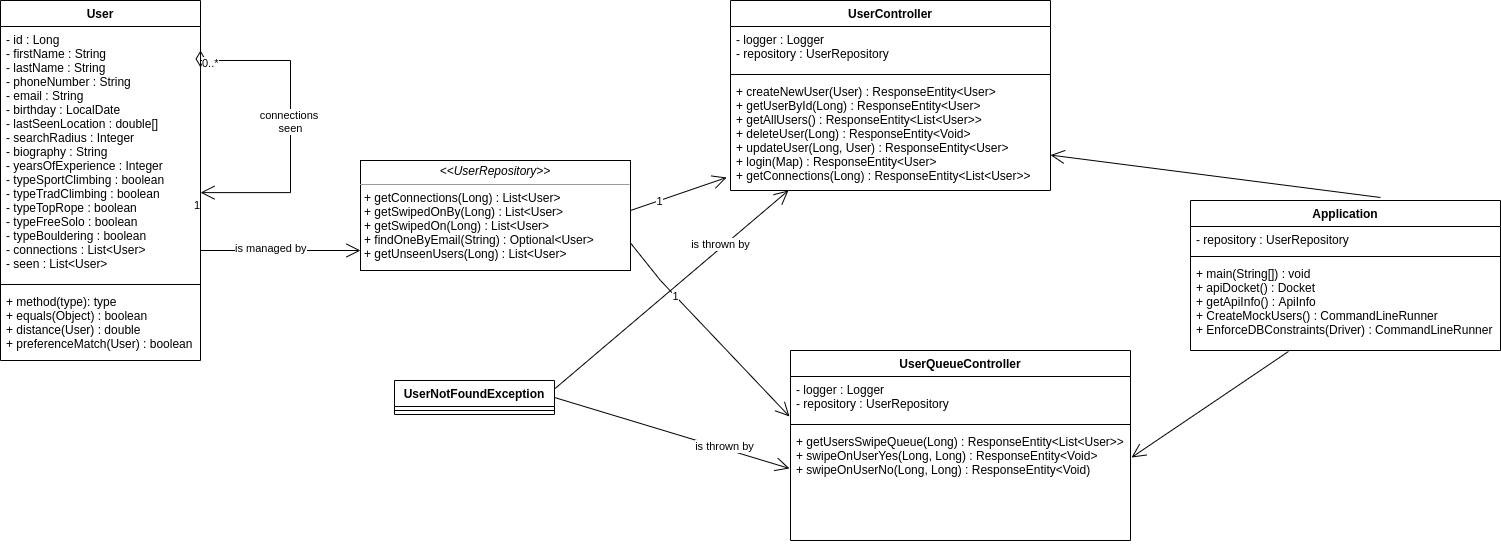

The diagram above was exported from draw.io. Its source (the exported page's mxGraphModel, read from the mxfile embedded in the PNG):
<mxGraphModel dx="1422" dy="800" grid="1" gridSize="10" guides="1" tooltips="1" connect="1" arrows="1" fold="1" page="1" pageScale="1" pageWidth="827" pageHeight="1169" math="0" shadow="0">
  <root>
    <mxCell id="WIyWlLk6GJQsqaUBKTNV-0" />
    <mxCell id="WIyWlLk6GJQsqaUBKTNV-1" parent="WIyWlLk6GJQsqaUBKTNV-0" />
    <mxCell id="Qua-k4bao82vrv8KJJdw-0" value="User" style="swimlane;fontStyle=1;align=center;verticalAlign=top;childLayout=stackLayout;horizontal=1;startSize=26;horizontalStack=0;resizeParent=1;resizeParentMax=0;resizeLast=0;collapsible=1;marginBottom=0;" vertex="1" parent="WIyWlLk6GJQsqaUBKTNV-1">
      <mxGeometry x="20" y="20" width="200" height="360" as="geometry" />
    </mxCell>
    <mxCell id="Qua-k4bao82vrv8KJJdw-1" value="- id : Long&#10;- firstName : String&#10;- lastName : String&#10;- phoneNumber : String&#10;- email : String&#10;- birthday : LocalDate&#10;- lastSeenLocation : double[]&#10;- searchRadius : Integer&#10;- biography : String&#10;- yearsOfExperience : Integer&#10;- typeSportClimbing : boolean&#10;- typeTradClimbing : boolean&#10;- typeTopRope : boolean&#10;- typeFreeSolo : boolean&#10;- typeBouldering : boolean&#10;- connections : List&lt;User&gt;&#10;- seen : List&lt;User&gt;" style="text;strokeColor=none;fillColor=none;align=left;verticalAlign=top;spacingLeft=4;spacingRight=4;overflow=hidden;rotatable=0;points=[[0,0.5],[1,0.5]];portConstraint=eastwest;" vertex="1" parent="Qua-k4bao82vrv8KJJdw-0">
      <mxGeometry y="26" width="200" height="254" as="geometry" />
    </mxCell>
    <mxCell id="Qua-k4bao82vrv8KJJdw-2" value="" style="line;strokeWidth=1;fillColor=none;align=left;verticalAlign=middle;spacingTop=-1;spacingLeft=3;spacingRight=3;rotatable=0;labelPosition=right;points=[];portConstraint=eastwest;" vertex="1" parent="Qua-k4bao82vrv8KJJdw-0">
      <mxGeometry y="280" width="200" height="8" as="geometry" />
    </mxCell>
    <mxCell id="Qua-k4bao82vrv8KJJdw-3" value="+ method(type): type&#10;+ equals(Object) : boolean&#10;+ distance(User) : double&#10;+ preferenceMatch(User) : boolean" style="text;strokeColor=none;fillColor=none;align=left;verticalAlign=top;spacingLeft=4;spacingRight=4;overflow=hidden;rotatable=0;points=[[0,0.5],[1,0.5]];portConstraint=eastwest;" vertex="1" parent="Qua-k4bao82vrv8KJJdw-0">
      <mxGeometry y="288" width="200" height="72" as="geometry" />
    </mxCell>
    <mxCell id="Qua-k4bao82vrv8KJJdw-4" value="connections&amp;nbsp;&lt;br&gt;seen" style="endArrow=open;html=1;endSize=12;startArrow=diamondThin;startSize=14;startFill=0;edgeStyle=orthogonalEdgeStyle;rounded=0;entryX=1;entryY=0.654;entryDx=0;entryDy=0;entryPerimeter=0;" edge="1" parent="WIyWlLk6GJQsqaUBKTNV-1" target="Qua-k4bao82vrv8KJJdw-1">
      <mxGeometry relative="1" as="geometry">
        <mxPoint x="220" y="70" as="sourcePoint" />
        <mxPoint x="380" y="70" as="targetPoint" />
        <Array as="points">
          <mxPoint x="220" y="80" />
          <mxPoint x="310" y="80" />
          <mxPoint x="310" y="212" />
        </Array>
      </mxGeometry>
    </mxCell>
    <mxCell id="Qua-k4bao82vrv8KJJdw-5" value="0..*" style="edgeLabel;resizable=0;html=1;align=left;verticalAlign=top;" connectable="0" vertex="1" parent="Qua-k4bao82vrv8KJJdw-4">
      <mxGeometry x="-1" relative="1" as="geometry" />
    </mxCell>
    <mxCell id="Qua-k4bao82vrv8KJJdw-6" value="1" style="edgeLabel;resizable=0;html=1;align=right;verticalAlign=top;" connectable="0" vertex="1" parent="Qua-k4bao82vrv8KJJdw-4">
      <mxGeometry x="1" relative="1" as="geometry" />
    </mxCell>
    <mxCell id="Qua-k4bao82vrv8KJJdw-7" value="UserNotFoundException" style="swimlane;fontStyle=1;align=center;verticalAlign=top;childLayout=stackLayout;horizontal=1;startSize=26;horizontalStack=0;resizeParent=1;resizeParentMax=0;resizeLast=0;collapsible=1;marginBottom=0;html=0;" vertex="1" parent="WIyWlLk6GJQsqaUBKTNV-1">
      <mxGeometry x="414" y="400" width="160" height="34" as="geometry" />
    </mxCell>
    <mxCell id="Qua-k4bao82vrv8KJJdw-9" value="" style="line;strokeWidth=1;fillColor=none;align=left;verticalAlign=middle;spacingTop=-1;spacingLeft=3;spacingRight=3;rotatable=0;labelPosition=right;points=[];portConstraint=eastwest;html=0;" vertex="1" parent="Qua-k4bao82vrv8KJJdw-7">
      <mxGeometry y="26" width="160" height="8" as="geometry" />
    </mxCell>
    <mxCell id="Qua-k4bao82vrv8KJJdw-12" value="&lt;p style=&quot;margin: 0px ; margin-top: 4px ; text-align: center&quot;&gt;&lt;i&gt;&amp;lt;&amp;lt;UserRepository&amp;gt;&amp;gt;&lt;/i&gt;&lt;br&gt;&lt;/p&gt;&lt;hr size=&quot;1&quot;&gt;&lt;p style=&quot;margin: 0px ; margin-left: 4px&quot;&gt;&lt;/p&gt;&lt;p style=&quot;margin: 0px ; margin-left: 4px&quot;&gt;&lt;span&gt;+ getConnections(Long) : List&amp;lt;User&amp;gt;&lt;/span&gt;&lt;br&gt;&lt;/p&gt;&lt;p style=&quot;margin: 0px ; margin-left: 4px&quot;&gt;+ getSwipedOnBy(Long) : List&amp;lt;User&amp;gt;&lt;/p&gt;&lt;p style=&quot;margin: 0px ; margin-left: 4px&quot;&gt;+ getSwipedOn(Long) : List&amp;lt;User&amp;gt;&lt;/p&gt;&lt;p style=&quot;margin: 0px ; margin-left: 4px&quot;&gt;+ findOneByEmail(String) : Optional&amp;lt;User&amp;gt;&lt;/p&gt;&lt;p style=&quot;margin: 0px ; margin-left: 4px&quot;&gt;+ getUnseenUsers(Long) : List&amp;lt;User&amp;gt;&lt;/p&gt;" style="verticalAlign=top;align=left;overflow=fill;fontSize=12;fontFamily=Helvetica;html=1;" vertex="1" parent="WIyWlLk6GJQsqaUBKTNV-1">
      <mxGeometry x="380" y="180" width="270" height="110" as="geometry" />
    </mxCell>
    <mxCell id="Qua-k4bao82vrv8KJJdw-13" value="UserController" style="swimlane;fontStyle=1;align=center;verticalAlign=top;childLayout=stackLayout;horizontal=1;startSize=26;horizontalStack=0;resizeParent=1;resizeParentMax=0;resizeLast=0;collapsible=1;marginBottom=0;html=0;" vertex="1" parent="WIyWlLk6GJQsqaUBKTNV-1">
      <mxGeometry x="750" y="20" width="320" height="190" as="geometry" />
    </mxCell>
    <mxCell id="Qua-k4bao82vrv8KJJdw-14" value="- logger : Logger&#10;- repository : UserRepository&#10;" style="text;strokeColor=none;fillColor=none;align=left;verticalAlign=top;spacingLeft=4;spacingRight=4;overflow=hidden;rotatable=0;points=[[0,0.5],[1,0.5]];portConstraint=eastwest;html=0;" vertex="1" parent="Qua-k4bao82vrv8KJJdw-13">
      <mxGeometry y="26" width="320" height="44" as="geometry" />
    </mxCell>
    <mxCell id="Qua-k4bao82vrv8KJJdw-15" value="" style="line;strokeWidth=1;fillColor=none;align=left;verticalAlign=middle;spacingTop=-1;spacingLeft=3;spacingRight=3;rotatable=0;labelPosition=right;points=[];portConstraint=eastwest;html=0;" vertex="1" parent="Qua-k4bao82vrv8KJJdw-13">
      <mxGeometry y="70" width="320" height="8" as="geometry" />
    </mxCell>
    <mxCell id="Qua-k4bao82vrv8KJJdw-16" value="+ createNewUser(User) : ResponseEntity&lt;User&gt;&#10;+ getUserById(Long) : ResponseEntity&lt;User&gt;&#10;+ getAllUsers() : ResponseEntity&lt;List&lt;User&gt;&gt;&#10;+ deleteUser(Long) : ResponseEntity&lt;Void&gt;&#10;+ updateUser(Long, User) : ResponseEntity&lt;User&gt;&#10;+ login(Map) : ResponseEntity&lt;User&gt;&#10;+ getConnections(Long) : ResponseEntity&lt;List&lt;User&gt;&gt;" style="text;strokeColor=none;fillColor=none;align=left;verticalAlign=top;spacingLeft=4;spacingRight=4;overflow=hidden;rotatable=0;points=[[0,0.5],[1,0.5]];portConstraint=eastwest;html=0;" vertex="1" parent="Qua-k4bao82vrv8KJJdw-13">
      <mxGeometry y="78" width="320" height="112" as="geometry" />
    </mxCell>
    <mxCell id="Qua-k4bao82vrv8KJJdw-20" value="UserQueueController" style="swimlane;fontStyle=1;align=center;verticalAlign=top;childLayout=stackLayout;horizontal=1;startSize=26;horizontalStack=0;resizeParent=1;resizeParentMax=0;resizeLast=0;collapsible=1;marginBottom=0;html=0;" vertex="1" parent="WIyWlLk6GJQsqaUBKTNV-1">
      <mxGeometry x="810" y="370" width="340" height="190" as="geometry" />
    </mxCell>
    <mxCell id="Qua-k4bao82vrv8KJJdw-21" value="- logger : Logger&#10;- repository : UserRepository&#10;" style="text;strokeColor=none;fillColor=none;align=left;verticalAlign=top;spacingLeft=4;spacingRight=4;overflow=hidden;rotatable=0;points=[[0,0.5],[1,0.5]];portConstraint=eastwest;html=0;" vertex="1" parent="Qua-k4bao82vrv8KJJdw-20">
      <mxGeometry y="26" width="340" height="44" as="geometry" />
    </mxCell>
    <mxCell id="Qua-k4bao82vrv8KJJdw-22" value="" style="line;strokeWidth=1;fillColor=none;align=left;verticalAlign=middle;spacingTop=-1;spacingLeft=3;spacingRight=3;rotatable=0;labelPosition=right;points=[];portConstraint=eastwest;html=0;" vertex="1" parent="Qua-k4bao82vrv8KJJdw-20">
      <mxGeometry y="70" width="340" height="8" as="geometry" />
    </mxCell>
    <mxCell id="Qua-k4bao82vrv8KJJdw-23" value="+ getUsersSwipeQueue(Long) : ResponseEntity&lt;List&lt;User&gt;&gt;&#10;+ swipeOnUserYes(Long, Long) : ResponseEntity&lt;Void&gt;&#10;+ swipeOnUserNo(Long, Long) : ResponseEntity&lt;Void)" style="text;strokeColor=none;fillColor=none;align=left;verticalAlign=top;spacingLeft=4;spacingRight=4;overflow=hidden;rotatable=0;points=[[0,0.5],[1,0.5]];portConstraint=eastwest;html=0;" vertex="1" parent="Qua-k4bao82vrv8KJJdw-20">
      <mxGeometry y="78" width="340" height="112" as="geometry" />
    </mxCell>
    <mxCell id="Qua-k4bao82vrv8KJJdw-25" value="Application" style="swimlane;fontStyle=1;align=center;verticalAlign=top;childLayout=stackLayout;horizontal=1;startSize=26;horizontalStack=0;resizeParent=1;resizeParentMax=0;resizeLast=0;collapsible=1;marginBottom=0;html=0;" vertex="1" parent="WIyWlLk6GJQsqaUBKTNV-1">
      <mxGeometry x="1210" y="220" width="310" height="150" as="geometry" />
    </mxCell>
    <mxCell id="Qua-k4bao82vrv8KJJdw-26" value="- repository : UserRepository" style="text;strokeColor=none;fillColor=none;align=left;verticalAlign=top;spacingLeft=4;spacingRight=4;overflow=hidden;rotatable=0;points=[[0,0.5],[1,0.5]];portConstraint=eastwest;html=0;" vertex="1" parent="Qua-k4bao82vrv8KJJdw-25">
      <mxGeometry y="26" width="310" height="26" as="geometry" />
    </mxCell>
    <mxCell id="Qua-k4bao82vrv8KJJdw-27" value="" style="line;strokeWidth=1;fillColor=none;align=left;verticalAlign=middle;spacingTop=-1;spacingLeft=3;spacingRight=3;rotatable=0;labelPosition=right;points=[];portConstraint=eastwest;html=0;" vertex="1" parent="Qua-k4bao82vrv8KJJdw-25">
      <mxGeometry y="52" width="310" height="8" as="geometry" />
    </mxCell>
    <mxCell id="Qua-k4bao82vrv8KJJdw-28" value="+ main(String[]) : void&#10;+ apiDocket() : Docket&#10;+ getApiInfo() : ApiInfo&#10;+ CreateMockUsers() : CommandLineRunner&#10;+ EnforceDBConstraints(Driver) : CommandLineRunner" style="text;strokeColor=none;fillColor=none;align=left;verticalAlign=top;spacingLeft=4;spacingRight=4;overflow=hidden;rotatable=0;points=[[0,0.5],[1,0.5]];portConstraint=eastwest;html=0;" vertex="1" parent="Qua-k4bao82vrv8KJJdw-25">
      <mxGeometry y="60" width="310" height="90" as="geometry" />
    </mxCell>
    <mxCell id="Qua-k4bao82vrv8KJJdw-29" value="" style="endArrow=open;endFill=1;endSize=12;html=1;rounded=0;exitX=0.613;exitY=-0.02;exitDx=0;exitDy=0;exitPerimeter=0;" edge="1" parent="WIyWlLk6GJQsqaUBKTNV-1" source="Qua-k4bao82vrv8KJJdw-25" target="Qua-k4bao82vrv8KJJdw-16">
      <mxGeometry width="160" relative="1" as="geometry">
        <mxPoint x="480" y="446.5" as="sourcePoint" />
        <mxPoint x="640" y="446.5" as="targetPoint" />
      </mxGeometry>
    </mxCell>
    <mxCell id="Qua-k4bao82vrv8KJJdw-30" value="" style="endArrow=open;endFill=1;endSize=12;html=1;rounded=0;" edge="1" parent="WIyWlLk6GJQsqaUBKTNV-1">
      <mxGeometry width="160" relative="1" as="geometry">
        <mxPoint x="220" y="270" as="sourcePoint" />
        <mxPoint x="380" y="270" as="targetPoint" />
      </mxGeometry>
    </mxCell>
    <mxCell id="Qua-k4bao82vrv8KJJdw-42" value="is managed by" style="edgeLabel;html=1;align=left;verticalAlign=middle;resizable=0;points=[];" vertex="1" connectable="0" parent="Qua-k4bao82vrv8KJJdw-30">
      <mxGeometry x="-0.5875" y="3" relative="1" as="geometry">
        <mxPoint as="offset" />
      </mxGeometry>
    </mxCell>
    <mxCell id="Qua-k4bao82vrv8KJJdw-32" value="" style="endArrow=open;endFill=1;endSize=12;html=1;rounded=0;entryX=-0.012;entryY=0.884;entryDx=0;entryDy=0;entryPerimeter=0;" edge="1" parent="WIyWlLk6GJQsqaUBKTNV-1" target="Qua-k4bao82vrv8KJJdw-16">
      <mxGeometry width="160" relative="1" as="geometry">
        <mxPoint x="650" y="230" as="sourcePoint" />
        <mxPoint x="810" y="230" as="targetPoint" />
      </mxGeometry>
    </mxCell>
    <mxCell id="Qua-k4bao82vrv8KJJdw-34" value="1" style="edgeLabel;html=1;align=center;verticalAlign=middle;resizable=0;points=[];" vertex="1" connectable="0" parent="Qua-k4bao82vrv8KJJdw-32">
      <mxGeometry x="-0.4151" relative="1" as="geometry">
        <mxPoint as="offset" />
      </mxGeometry>
    </mxCell>
    <mxCell id="Qua-k4bao82vrv8KJJdw-35" value="" style="endArrow=open;endFill=1;endSize=12;html=1;rounded=0;entryX=-0.003;entryY=0.909;entryDx=0;entryDy=0;entryPerimeter=0;exitX=1;exitY=0.75;exitDx=0;exitDy=0;" edge="1" parent="WIyWlLk6GJQsqaUBKTNV-1" source="Qua-k4bao82vrv8KJJdw-12" target="Qua-k4bao82vrv8KJJdw-21">
      <mxGeometry width="160" relative="1" as="geometry">
        <mxPoint x="660" y="240" as="sourcePoint" />
        <mxPoint x="756.1599999999999" y="207.00800000000004" as="targetPoint" />
        <Array as="points">
          <mxPoint x="680" y="300" />
        </Array>
      </mxGeometry>
    </mxCell>
    <mxCell id="Qua-k4bao82vrv8KJJdw-36" value="1" style="edgeLabel;html=1;align=center;verticalAlign=middle;resizable=0;points=[];" vertex="1" connectable="0" parent="Qua-k4bao82vrv8KJJdw-35">
      <mxGeometry x="-0.4151" relative="1" as="geometry">
        <mxPoint as="offset" />
      </mxGeometry>
    </mxCell>
    <mxCell id="Qua-k4bao82vrv8KJJdw-37" value="" style="endArrow=open;endFill=1;endSize=12;html=1;rounded=0;exitX=0.316;exitY=1.011;exitDx=0;exitDy=0;exitPerimeter=0;entryX=1.003;entryY=0.259;entryDx=0;entryDy=0;entryPerimeter=0;" edge="1" parent="WIyWlLk6GJQsqaUBKTNV-1" source="Qua-k4bao82vrv8KJJdw-28" target="Qua-k4bao82vrv8KJJdw-23">
      <mxGeometry width="160" relative="1" as="geometry">
        <mxPoint x="1250" y="400" as="sourcePoint" />
        <mxPoint x="1410" y="400" as="targetPoint" />
      </mxGeometry>
    </mxCell>
    <mxCell id="Qua-k4bao82vrv8KJJdw-38" value="" style="endArrow=open;endFill=1;endSize=12;html=1;rounded=0;exitX=1;exitY=0.25;exitDx=0;exitDy=0;entryX=0.181;entryY=1;entryDx=0;entryDy=0;entryPerimeter=0;" edge="1" parent="WIyWlLk6GJQsqaUBKTNV-1" source="Qua-k4bao82vrv8KJJdw-7" target="Qua-k4bao82vrv8KJJdw-16">
      <mxGeometry width="160" relative="1" as="geometry">
        <mxPoint x="620" y="390" as="sourcePoint" />
        <mxPoint x="820" y="220" as="targetPoint" />
      </mxGeometry>
    </mxCell>
    <mxCell id="Qua-k4bao82vrv8KJJdw-39" value="is thrown by" style="edgeLabel;html=1;align=center;verticalAlign=middle;resizable=0;points=[];" vertex="1" connectable="0" parent="Qua-k4bao82vrv8KJJdw-38">
      <mxGeometry x="0.4346" y="3" relative="1" as="geometry">
        <mxPoint as="offset" />
      </mxGeometry>
    </mxCell>
    <mxCell id="Qua-k4bao82vrv8KJJdw-40" value="" style="endArrow=open;endFill=1;endSize=12;html=1;rounded=0;exitX=1;exitY=0.5;exitDx=0;exitDy=0;entryX=-0.003;entryY=0.357;entryDx=0;entryDy=0;entryPerimeter=0;" edge="1" parent="WIyWlLk6GJQsqaUBKTNV-1" source="Qua-k4bao82vrv8KJJdw-7" target="Qua-k4bao82vrv8KJJdw-23">
      <mxGeometry width="160" relative="1" as="geometry">
        <mxPoint x="584" y="418.5" as="sourcePoint" />
        <mxPoint x="817.9200000000001" y="220" as="targetPoint" />
      </mxGeometry>
    </mxCell>
    <mxCell id="Qua-k4bao82vrv8KJJdw-41" value="is thrown by" style="edgeLabel;html=1;align=center;verticalAlign=middle;resizable=0;points=[];" vertex="1" connectable="0" parent="Qua-k4bao82vrv8KJJdw-40">
      <mxGeometry x="0.4346" y="3" relative="1" as="geometry">
        <mxPoint as="offset" />
      </mxGeometry>
    </mxCell>
  </root>
</mxGraphModel>